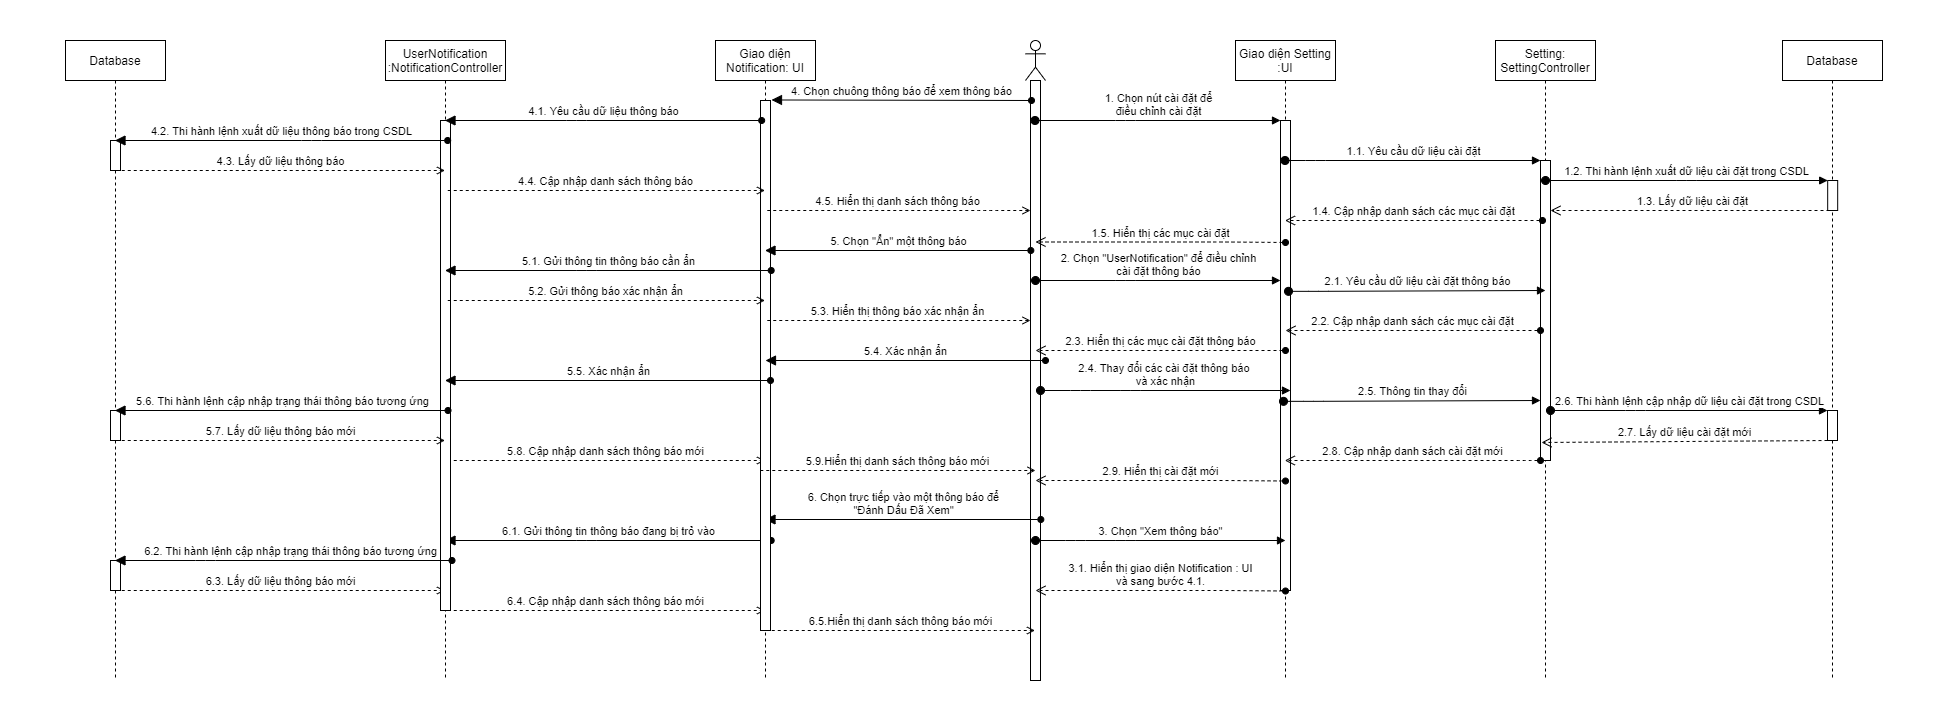

The diagram above was exported from draw.io. Its source (the exported page's mxGraphModel, read from the mxfile embedded in the PNG):
<mxGraphModel dx="2692" dy="580" grid="1" gridSize="10" guides="1" tooltips="1" connect="1" arrows="1" fold="1" page="1" pageScale="1" pageWidth="827" pageHeight="1169" math="0" shadow="0">
  <root>
    <mxCell id="0" />
    <mxCell id="1" parent="0" />
    <mxCell id="XpI6HPz2dA2RVhCgYdmn-34" value="" style="rounded=0;whiteSpace=wrap;html=1;strokeColor=none;" parent="1" vertex="1">
      <mxGeometry x="-955" width="1945" height="720" as="geometry" />
    </mxCell>
    <mxCell id="hLOanEfoE3hPCV4NBsCH-1" value="" style="shape=umlLifeline;participant=umlActor;perimeter=lifelinePerimeter;whiteSpace=wrap;html=1;container=1;collapsible=0;recursiveResize=0;verticalAlign=top;spacingTop=36;outlineConnect=0;" parent="1" vertex="1">
      <mxGeometry x="70" y="40" width="20" height="640" as="geometry" />
    </mxCell>
    <mxCell id="sGJF5LgL8xmAPL6Voxfu-1" value="" style="html=1;points=[];perimeter=orthogonalPerimeter;" parent="hLOanEfoE3hPCV4NBsCH-1" vertex="1">
      <mxGeometry x="5" y="40" width="10" height="600" as="geometry" />
    </mxCell>
    <mxCell id="hLOanEfoE3hPCV4NBsCH-2" value="Giao diện Setting&lt;br&gt;:UI" style="shape=umlLifeline;perimeter=lifelinePerimeter;whiteSpace=wrap;html=1;container=1;collapsible=0;recursiveResize=0;outlineConnect=0;" parent="1" vertex="1">
      <mxGeometry x="280" y="40" width="100" height="640" as="geometry" />
    </mxCell>
    <mxCell id="hLOanEfoE3hPCV4NBsCH-9" value="" style="html=1;points=[];perimeter=orthogonalPerimeter;" parent="hLOanEfoE3hPCV4NBsCH-2" vertex="1">
      <mxGeometry x="45" y="80" width="10" height="470" as="geometry" />
    </mxCell>
    <mxCell id="hLOanEfoE3hPCV4NBsCH-3" value="Setting:&lt;br&gt;SettingController" style="shape=umlLifeline;perimeter=lifelinePerimeter;whiteSpace=wrap;html=1;container=1;collapsible=0;recursiveResize=0;outlineConnect=0;" parent="1" vertex="1">
      <mxGeometry x="540" y="40" width="100" height="640" as="geometry" />
    </mxCell>
    <mxCell id="hLOanEfoE3hPCV4NBsCH-6" value="" style="html=1;points=[];perimeter=orthogonalPerimeter;" parent="hLOanEfoE3hPCV4NBsCH-3" vertex="1">
      <mxGeometry x="45" y="120" width="10" height="300" as="geometry" />
    </mxCell>
    <mxCell id="hLOanEfoE3hPCV4NBsCH-5" value="1. Chọn nút cài đặt để&lt;br&gt;điều chỉnh cài đặt" style="html=1;verticalAlign=bottom;startArrow=oval;endArrow=block;startSize=8;" parent="1" source="hLOanEfoE3hPCV4NBsCH-1" edge="1">
      <mxGeometry relative="1" as="geometry">
        <mxPoint x="265" y="120" as="sourcePoint" />
        <Array as="points">
          <mxPoint x="170" y="120" />
        </Array>
        <mxPoint x="325" y="120" as="targetPoint" />
      </mxGeometry>
    </mxCell>
    <mxCell id="hLOanEfoE3hPCV4NBsCH-7" value="1.1. Yêu cầu dữ liệu cài đặt" style="html=1;verticalAlign=bottom;startArrow=oval;endArrow=block;startSize=8;" parent="1" source="hLOanEfoE3hPCV4NBsCH-2" target="hLOanEfoE3hPCV4NBsCH-6" edge="1">
      <mxGeometry relative="1" as="geometry">
        <mxPoint x="505" y="160" as="sourcePoint" />
        <Array as="points">
          <mxPoint x="360" y="160" />
        </Array>
      </mxGeometry>
    </mxCell>
    <mxCell id="hLOanEfoE3hPCV4NBsCH-8" value="1.4. Cập nhập danh sách các mục cài đặt" style="html=1;verticalAlign=bottom;endArrow=open;endSize=8;startArrow=oval;startFill=1;endFill=0;dashed=1;" parent="1" target="hLOanEfoE3hPCV4NBsCH-2" edge="1">
      <mxGeometry relative="1" as="geometry">
        <mxPoint x="587" y="220" as="sourcePoint" />
        <mxPoint x="490" y="200" as="targetPoint" />
        <Array as="points">
          <mxPoint x="520" y="220" />
        </Array>
      </mxGeometry>
    </mxCell>
    <mxCell id="hLOanEfoE3hPCV4NBsCH-11" value="2. Chọn &quot;UserNotification&quot; để điều chỉnh&lt;br&gt;cài đặt thông báo" style="html=1;verticalAlign=bottom;startArrow=oval;endArrow=block;startSize=8;" parent="1" edge="1">
      <mxGeometry relative="1" as="geometry">
        <mxPoint x="79.99666666666663" y="280" as="sourcePoint" />
        <mxPoint x="325" y="280" as="targetPoint" />
        <Array as="points">
          <mxPoint x="170.33" y="280" />
        </Array>
      </mxGeometry>
    </mxCell>
    <mxCell id="hLOanEfoE3hPCV4NBsCH-14" value="2.6. Thi hành lệnh cập nhập dữ liệu cài đặt trong CSDL" style="html=1;verticalAlign=bottom;startArrow=oval;endArrow=block;startSize=8;" parent="1" source="hLOanEfoE3hPCV4NBsCH-6" target="CObp40B2S-BS8bNpRZt_-8" edge="1">
      <mxGeometry relative="1" as="geometry">
        <mxPoint x="329.9966666666667" y="360" as="sourcePoint" />
        <mxPoint x="877" y="359" as="targetPoint" />
        <Array as="points">
          <mxPoint x="680" y="410" />
        </Array>
      </mxGeometry>
    </mxCell>
    <mxCell id="hLOanEfoE3hPCV4NBsCH-39" value="6. Chọn trực tiếp vào một thông báo để&lt;br&gt;&quot;Đánh Dấu Đã Xem&quot;" style="html=1;verticalAlign=bottom;startArrow=block;endArrow=oval;startSize=8;startFill=1;endFill=1;" parent="1" source="XpI6HPz2dA2RVhCgYdmn-4" edge="1">
      <mxGeometry relative="1" as="geometry">
        <mxPoint x="-160.00333333333344" y="519" as="sourcePoint" />
        <mxPoint x="85.32999999999993" y="519" as="targetPoint" />
      </mxGeometry>
    </mxCell>
    <mxCell id="CObp40B2S-BS8bNpRZt_-1" value="2.1. Yêu cầu dữ liệu cài đặt thông báo" style="html=1;verticalAlign=bottom;startArrow=oval;endArrow=block;startSize=8;entryX=0.2;entryY=-0.021;entryDx=0;entryDy=0;entryPerimeter=0;" parent="1" edge="1">
      <mxGeometry relative="1" as="geometry">
        <mxPoint x="332.99666666666667" y="290.84000000000003" as="sourcePoint" />
        <mxPoint x="590" y="289.9999999999999" as="targetPoint" />
        <Array as="points">
          <mxPoint x="363.33" y="290.84000000000003" />
        </Array>
      </mxGeometry>
    </mxCell>
    <mxCell id="CObp40B2S-BS8bNpRZt_-2" value="Database" style="shape=umlLifeline;perimeter=lifelinePerimeter;whiteSpace=wrap;html=1;container=1;collapsible=0;recursiveResize=0;outlineConnect=0;" parent="1" vertex="1">
      <mxGeometry x="827" y="40" width="100" height="640" as="geometry" />
    </mxCell>
    <mxCell id="CObp40B2S-BS8bNpRZt_-7" value="" style="html=1;points=[];perimeter=orthogonalPerimeter;" parent="CObp40B2S-BS8bNpRZt_-2" vertex="1">
      <mxGeometry x="45.18" y="140" width="10" height="30" as="geometry" />
    </mxCell>
    <mxCell id="CObp40B2S-BS8bNpRZt_-4" value="2.8. Cập nhập danh sách cài đặt mới" style="html=1;verticalAlign=bottom;endArrow=open;endSize=8;startArrow=oval;startFill=1;endFill=0;dashed=1;" parent="1" edge="1">
      <mxGeometry relative="1" as="geometry">
        <mxPoint x="585" y="460" as="sourcePoint" />
        <mxPoint x="329.32352941176464" y="460" as="targetPoint" />
        <Array as="points">
          <mxPoint x="570" y="460" />
        </Array>
      </mxGeometry>
    </mxCell>
    <mxCell id="CObp40B2S-BS8bNpRZt_-5" value="1.2. Thi hành lệnh xuất dữ liệu cài đặt trong CSDL" style="html=1;verticalAlign=bottom;startArrow=oval;endArrow=block;startSize=8;" parent="1" target="CObp40B2S-BS8bNpRZt_-7" edge="1">
      <mxGeometry relative="1" as="geometry">
        <mxPoint x="590.0035294117646" y="180" as="sourcePoint" />
        <mxPoint x="877.18" y="180" as="targetPoint" />
        <Array as="points">
          <mxPoint x="730.68" y="180" />
        </Array>
      </mxGeometry>
    </mxCell>
    <mxCell id="CObp40B2S-BS8bNpRZt_-6" value="1.3. Lấy dữ liệu cài đặt" style="html=1;verticalAlign=bottom;endArrow=open;dashed=1;endSize=8;" parent="1" target="hLOanEfoE3hPCV4NBsCH-6" edge="1">
      <mxGeometry relative="1" as="geometry">
        <mxPoint x="880" y="210" as="sourcePoint" />
        <mxPoint x="800" y="210" as="targetPoint" />
      </mxGeometry>
    </mxCell>
    <mxCell id="CObp40B2S-BS8bNpRZt_-24" value="5.8. Cập nhập danh sách thông báo mới" style="html=1;verticalAlign=bottom;endArrow=none;endSize=8;startArrow=open;startFill=0;endFill=0;dashed=1;" parent="1" source="XpI6HPz2dA2RVhCgYdmn-4" edge="1">
      <mxGeometry relative="1" as="geometry">
        <mxPoint x="-254.32000000000005" y="460" as="sourcePoint" />
        <mxPoint x="-509.9964705882352" y="460" as="targetPoint" />
        <Array as="points">
          <mxPoint x="-269.32000000000005" y="460" />
        </Array>
      </mxGeometry>
    </mxCell>
    <mxCell id="CObp40B2S-BS8bNpRZt_-25" value="6.1. Gửi thông tin thông báo đang bị trỏ vào" style="html=1;verticalAlign=bottom;startArrow=block;endArrow=oval;startSize=8;startFill=1;endFill=1;" parent="1" source="XpI6HPz2dA2RVhCgYdmn-5" edge="1">
      <mxGeometry relative="1" as="geometry">
        <mxPoint x="-439.9964705882354" y="540" as="sourcePoint" />
        <mxPoint x="-184.32000000000005" y="540" as="targetPoint" />
        <Array as="points">
          <mxPoint x="-369.32000000000005" y="540" />
        </Array>
      </mxGeometry>
    </mxCell>
    <mxCell id="CObp40B2S-BS8bNpRZt_-27" value="6.4. Cập nhập danh sách thông báo mới" style="html=1;verticalAlign=bottom;endArrow=none;endSize=8;startArrow=open;startFill=0;endFill=0;dashed=1;" parent="1" source="XpI6HPz2dA2RVhCgYdmn-4" edge="1">
      <mxGeometry relative="1" as="geometry">
        <mxPoint x="-254.32000000000005" y="610" as="sourcePoint" />
        <mxPoint x="-509.9964705882352" y="610" as="targetPoint" />
        <Array as="points">
          <mxPoint x="-269.32000000000005" y="610" />
        </Array>
      </mxGeometry>
    </mxCell>
    <mxCell id="lDsmbvoWzP21t5umPHXD-1" value="2.2. Cập nhập danh sách các mục cài đặt" style="html=1;verticalAlign=bottom;endArrow=open;endSize=8;endFill=0;startArrow=oval;startFill=1;dashed=1;" parent="1" source="hLOanEfoE3hPCV4NBsCH-6" edge="1">
      <mxGeometry relative="1" as="geometry">
        <mxPoint x="550.5" y="329.5" as="sourcePoint" />
        <mxPoint x="330" y="330" as="targetPoint" />
      </mxGeometry>
    </mxCell>
    <mxCell id="sGJF5LgL8xmAPL6Voxfu-2" value="1.5. Hiển thị các mục cài đặt" style="html=1;verticalAlign=bottom;endArrow=open;endSize=8;startArrow=oval;startFill=1;endFill=0;dashed=1;" parent="1" edge="1">
      <mxGeometry relative="1" as="geometry">
        <mxPoint x="330" y="242" as="sourcePoint" />
        <mxPoint x="80" y="241.5" as="targetPoint" />
        <Array as="points">
          <mxPoint x="270.5" y="241.5" />
        </Array>
      </mxGeometry>
    </mxCell>
    <mxCell id="sGJF5LgL8xmAPL6Voxfu-3" value="2.3. Hiển thị các mục cài đặt thông báo" style="html=1;verticalAlign=bottom;endArrow=open;endSize=8;endFill=0;startArrow=oval;startFill=1;dashed=1;" parent="1" edge="1">
      <mxGeometry relative="1" as="geometry">
        <mxPoint x="330" y="350" as="sourcePoint" />
        <mxPoint x="80" y="350" as="targetPoint" />
      </mxGeometry>
    </mxCell>
    <mxCell id="sGJF5LgL8xmAPL6Voxfu-4" value="2.7. Lấy dữ liệu cài đặt mới" style="html=1;verticalAlign=bottom;endArrow=open;dashed=1;endSize=8;" parent="1" source="CObp40B2S-BS8bNpRZt_-8" edge="1">
      <mxGeometry relative="1" as="geometry">
        <mxPoint x="880" y="420" as="sourcePoint" />
        <mxPoint x="586" y="442" as="targetPoint" />
        <Array as="points" />
      </mxGeometry>
    </mxCell>
    <mxCell id="sGJF5LgL8xmAPL6Voxfu-7" value="2.5. Thông tin thay đổi" style="html=1;verticalAlign=bottom;startArrow=oval;endArrow=block;startSize=8;entryX=0.2;entryY=-0.021;entryDx=0;entryDy=0;entryPerimeter=0;" parent="1" edge="1">
      <mxGeometry relative="1" as="geometry">
        <mxPoint x="327.99666666666667" y="400.84000000000015" as="sourcePoint" />
        <mxPoint x="585" y="400" as="targetPoint" />
        <Array as="points">
          <mxPoint x="358.33" y="400.84000000000003" />
        </Array>
      </mxGeometry>
    </mxCell>
    <mxCell id="sGJF5LgL8xmAPL6Voxfu-20" value="6.3. Lấy dữ liệu thông báo mới" style="html=1;verticalAlign=bottom;endArrow=none;dashed=1;endSize=8;startArrow=open;startFill=0;endFill=0;" parent="1" source="XpI6HPz2dA2RVhCgYdmn-5" edge="1">
      <mxGeometry relative="1" as="geometry">
        <mxPoint x="-555" y="590" as="sourcePoint" />
        <mxPoint x="-840" y="590" as="targetPoint" />
      </mxGeometry>
    </mxCell>
    <mxCell id="sGJF5LgL8xmAPL6Voxfu-22" value="6.5.Hiển thị danh sách thông báo mới" style="html=1;verticalAlign=bottom;endArrow=none;endSize=8;startArrow=open;startFill=0;endFill=0;dashed=1;" parent="1" source="hLOanEfoE3hPCV4NBsCH-1" edge="1">
      <mxGeometry relative="1" as="geometry">
        <mxPoint x="55.680000000000064" y="630" as="sourcePoint" />
        <mxPoint x="-190" y="630" as="targetPoint" />
        <Array as="points">
          <mxPoint x="40.68000000000001" y="630" />
        </Array>
      </mxGeometry>
    </mxCell>
    <mxCell id="XpI6HPz2dA2RVhCgYdmn-4" value="Giao diện Notification: UI" style="shape=umlLifeline;perimeter=lifelinePerimeter;whiteSpace=wrap;html=1;container=1;collapsible=0;recursiveResize=0;outlineConnect=0;" parent="1" vertex="1">
      <mxGeometry x="-240" y="40" width="100" height="640" as="geometry" />
    </mxCell>
    <mxCell id="XpI6HPz2dA2RVhCgYdmn-14" value="" style="html=1;points=[];perimeter=orthogonalPerimeter;" parent="XpI6HPz2dA2RVhCgYdmn-4" vertex="1">
      <mxGeometry x="45" y="60" width="10" height="530" as="geometry" />
    </mxCell>
    <mxCell id="sGJF5LgL8xmAPL6Voxfu-17" value="5.9.Hiển thị danh sách thông báo mới" style="html=1;verticalAlign=bottom;endArrow=none;endSize=8;startArrow=open;startFill=0;endFill=0;dashed=1;" parent="XpI6HPz2dA2RVhCgYdmn-4" edge="1">
      <mxGeometry relative="1" as="geometry">
        <mxPoint x="320" y="430" as="sourcePoint" />
        <mxPoint x="45" y="430" as="targetPoint" />
        <Array as="points" />
      </mxGeometry>
    </mxCell>
    <mxCell id="XpI6HPz2dA2RVhCgYdmn-5" value="UserNotification&lt;br&gt;:NotificationController" style="shape=umlLifeline;perimeter=lifelinePerimeter;whiteSpace=wrap;html=1;container=1;collapsible=0;recursiveResize=0;outlineConnect=0;" parent="1" vertex="1">
      <mxGeometry x="-570" y="40" width="120" height="640" as="geometry" />
    </mxCell>
    <mxCell id="XpI6HPz2dA2RVhCgYdmn-15" value="" style="html=1;points=[];perimeter=orthogonalPerimeter;" parent="XpI6HPz2dA2RVhCgYdmn-5" vertex="1">
      <mxGeometry x="55" y="80" width="10" height="490" as="geometry" />
    </mxCell>
    <mxCell id="XpI6HPz2dA2RVhCgYdmn-13" value="Database" style="shape=umlLifeline;perimeter=lifelinePerimeter;whiteSpace=wrap;html=1;container=1;collapsible=0;recursiveResize=0;outlineConnect=0;" parent="1" vertex="1">
      <mxGeometry x="-890" y="40" width="100" height="640" as="geometry" />
    </mxCell>
    <mxCell id="XpI6HPz2dA2RVhCgYdmn-20" value="" style="html=1;points=[];perimeter=orthogonalPerimeter;" parent="XpI6HPz2dA2RVhCgYdmn-13" vertex="1">
      <mxGeometry x="45" y="100" width="10" height="30" as="geometry" />
    </mxCell>
    <mxCell id="CObp40B2S-BS8bNpRZt_-23" value="" style="html=1;points=[];perimeter=orthogonalPerimeter;" parent="XpI6HPz2dA2RVhCgYdmn-13" vertex="1">
      <mxGeometry x="45" y="370" width="10" height="30" as="geometry" />
    </mxCell>
    <mxCell id="XpI6HPz2dA2RVhCgYdmn-33" value="" style="html=1;points=[];perimeter=orthogonalPerimeter;" parent="XpI6HPz2dA2RVhCgYdmn-13" vertex="1">
      <mxGeometry x="45" y="520" width="10" height="30" as="geometry" />
    </mxCell>
    <mxCell id="XpI6HPz2dA2RVhCgYdmn-16" value="4. Chọn chuông thông báo để xem thông báo" style="html=1;verticalAlign=bottom;startArrow=block;endArrow=oval;startSize=8;startFill=1;endFill=1;exitX=1.1;exitY=-0.001;exitDx=0;exitDy=0;exitPerimeter=0;" parent="1" source="XpI6HPz2dA2RVhCgYdmn-14" edge="1">
      <mxGeometry relative="1" as="geometry">
        <mxPoint x="-169.99666666666604" y="110" as="sourcePoint" />
        <mxPoint x="76" y="100" as="targetPoint" />
      </mxGeometry>
    </mxCell>
    <mxCell id="XpI6HPz2dA2RVhCgYdmn-17" value="4.1. Yêu cầu dữ liệu thông báo" style="html=1;verticalAlign=bottom;startArrow=block;endArrow=oval;startSize=8;startFill=1;endFill=1;" parent="1" source="XpI6HPz2dA2RVhCgYdmn-5" edge="1">
      <mxGeometry relative="1" as="geometry">
        <mxPoint x="-449.9966666666661" y="120" as="sourcePoint" />
        <mxPoint x="-193.8299999999996" y="120" as="targetPoint" />
        <Array as="points">
          <mxPoint x="-378.83000000000004" y="120" />
        </Array>
      </mxGeometry>
    </mxCell>
    <mxCell id="XpI6HPz2dA2RVhCgYdmn-18" value="4.2. Thi hành lệnh xuất dữ liệu thông báo trong CSDL" style="html=1;verticalAlign=bottom;startArrow=block;endArrow=oval;startSize=8;startFill=1;endFill=1;" parent="1" source="XpI6HPz2dA2RVhCgYdmn-13" edge="1">
      <mxGeometry relative="1" as="geometry">
        <mxPoint x="-779.9999999999995" y="140" as="sourcePoint" />
        <mxPoint x="-507.8199999999997" y="140" as="targetPoint" />
        <Array as="points">
          <mxPoint x="-644" y="140" />
        </Array>
      </mxGeometry>
    </mxCell>
    <mxCell id="XpI6HPz2dA2RVhCgYdmn-21" value="4.3. Lấy dữ liệu thông báo" style="html=1;verticalAlign=bottom;endArrow=none;dashed=1;endSize=8;startArrow=open;startFill=0;endFill=0;" parent="1" source="XpI6HPz2dA2RVhCgYdmn-5" edge="1">
      <mxGeometry relative="1" as="geometry">
        <mxPoint x="-555" y="170" as="sourcePoint" />
        <mxPoint x="-840" y="170" as="targetPoint" />
      </mxGeometry>
    </mxCell>
    <mxCell id="XpI6HPz2dA2RVhCgYdmn-22" value="4.4. Cập nhập danh sách thông báo" style="html=1;verticalAlign=bottom;endArrow=none;endSize=8;startArrow=open;startFill=0;endFill=0;dashed=1;" parent="1" source="XpI6HPz2dA2RVhCgYdmn-4" edge="1">
      <mxGeometry relative="1" as="geometry">
        <mxPoint x="-254.32000000000005" y="190" as="sourcePoint" />
        <mxPoint x="-509.9964705882352" y="190" as="targetPoint" />
        <Array as="points">
          <mxPoint x="-269.32000000000005" y="190" />
        </Array>
      </mxGeometry>
    </mxCell>
    <mxCell id="XpI6HPz2dA2RVhCgYdmn-23" value="4.5. Hiển thị danh sách thông báo" style="html=1;verticalAlign=bottom;endArrow=none;endSize=8;startArrow=open;startFill=0;endFill=0;dashed=1;" parent="1" source="sGJF5LgL8xmAPL6Voxfu-1" edge="1">
      <mxGeometry relative="1" as="geometry">
        <mxPoint x="45.679999999999836" y="210" as="sourcePoint" />
        <mxPoint x="-190" y="210" as="targetPoint" />
        <Array as="points">
          <mxPoint x="30.680000000000007" y="210" />
        </Array>
      </mxGeometry>
    </mxCell>
    <mxCell id="XpI6HPz2dA2RVhCgYdmn-24" value="5. Chọn &quot;Ẩn&quot; một thông báo" style="html=1;verticalAlign=bottom;startArrow=block;endArrow=oval;startSize=8;startFill=1;endFill=1;" parent="1" source="XpI6HPz2dA2RVhCgYdmn-4" edge="1">
      <mxGeometry relative="1" as="geometry">
        <mxPoint x="-170.00333333333356" y="250" as="sourcePoint" />
        <mxPoint x="75.32999999999993" y="250" as="targetPoint" />
      </mxGeometry>
    </mxCell>
    <mxCell id="XpI6HPz2dA2RVhCgYdmn-25" value="5.1. Gửi thông tin thông báo cần ẩn" style="html=1;verticalAlign=bottom;startArrow=block;endArrow=oval;startSize=8;startFill=1;endFill=1;" parent="1" source="XpI6HPz2dA2RVhCgYdmn-5" edge="1">
      <mxGeometry relative="1" as="geometry">
        <mxPoint x="-439.9964705882352" y="270" as="sourcePoint" />
        <mxPoint x="-184.3200000000005" y="270" as="targetPoint" />
        <Array as="points">
          <mxPoint x="-369.32000000000005" y="270" />
        </Array>
      </mxGeometry>
    </mxCell>
    <mxCell id="XpI6HPz2dA2RVhCgYdmn-26" value="5.2. Gửi thông báo xác nhận ẩn" style="html=1;verticalAlign=bottom;endArrow=none;endSize=8;endFill=0;startArrow=open;startFill=0;dashed=1;" parent="1" source="XpI6HPz2dA2RVhCgYdmn-4" edge="1">
      <mxGeometry relative="1" as="geometry">
        <mxPoint x="-255.00000000000045" y="300" as="sourcePoint" />
        <mxPoint x="-510.00000000000045" y="300" as="targetPoint" />
      </mxGeometry>
    </mxCell>
    <mxCell id="XpI6HPz2dA2RVhCgYdmn-27" value="5.3. Hiển thị thông báo xác nhận ẩn" style="html=1;verticalAlign=bottom;endArrow=none;endSize=8;endFill=0;startArrow=open;startFill=0;entryX=1.22;entryY=0.409;entryDx=0;entryDy=0;entryPerimeter=0;dashed=1;" parent="1" source="sGJF5LgL8xmAPL6Voxfu-1" edge="1">
      <mxGeometry relative="1" as="geometry">
        <mxPoint x="57.80000000000018" y="320.00000000000006" as="sourcePoint" />
        <mxPoint x="-190.00000000000045" y="320.00000000000006" as="targetPoint" />
      </mxGeometry>
    </mxCell>
    <mxCell id="XpI6HPz2dA2RVhCgYdmn-28" value="5.4. Xác nhận ẩn" style="html=1;verticalAlign=bottom;startArrow=block;endArrow=oval;startSize=8;startFill=1;endFill=1;" parent="1" edge="1">
      <mxGeometry relative="1" as="geometry">
        <mxPoint x="-190.0033333333331" y="360" as="sourcePoint" />
        <mxPoint x="90" y="360" as="targetPoint" />
      </mxGeometry>
    </mxCell>
    <mxCell id="XpI6HPz2dA2RVhCgYdmn-29" value="5.5. Xác nhận ẩn" style="html=1;verticalAlign=bottom;startArrow=block;endArrow=oval;startSize=8;startFill=1;endFill=1;" parent="1" source="XpI6HPz2dA2RVhCgYdmn-5" edge="1">
      <mxGeometry relative="1" as="geometry">
        <mxPoint x="-440.0033333333331" y="380" as="sourcePoint" />
        <mxPoint x="-185.00000000000045" y="380" as="targetPoint" />
      </mxGeometry>
    </mxCell>
    <mxCell id="XpI6HPz2dA2RVhCgYdmn-30" value="5.6. Thi hành lệnh cập nhập trạng thái thông báo tương ứng" style="html=1;verticalAlign=bottom;startArrow=block;endArrow=oval;startSize=8;startFill=1;endFill=1;" parent="1" source="XpI6HPz2dA2RVhCgYdmn-13" edge="1">
      <mxGeometry relative="1" as="geometry">
        <mxPoint x="-790" y="409.9999999999999" as="sourcePoint" />
        <mxPoint x="-507.5" y="409.9999999999999" as="targetPoint" />
      </mxGeometry>
    </mxCell>
    <mxCell id="XpI6HPz2dA2RVhCgYdmn-31" value="5.7. Lấy dữ liệu thông báo mới" style="html=1;verticalAlign=bottom;endArrow=none;dashed=1;endSize=8;startArrow=open;startFill=0;endFill=0;" parent="1" source="XpI6HPz2dA2RVhCgYdmn-5" edge="1">
      <mxGeometry relative="1" as="geometry">
        <mxPoint x="-555" y="440" as="sourcePoint" />
        <mxPoint x="-840" y="440" as="targetPoint" />
      </mxGeometry>
    </mxCell>
    <mxCell id="XpI6HPz2dA2RVhCgYdmn-32" value="&amp;nbsp; &amp;nbsp; 6.2. Thi hành lệnh cập nhập trạng thái thông báo tương ứng" style="html=1;verticalAlign=bottom;startArrow=block;endArrow=oval;startSize=8;startFill=1;endFill=1;" parent="1" source="XpI6HPz2dA2RVhCgYdmn-13" edge="1">
      <mxGeometry relative="1" as="geometry">
        <mxPoint x="-780.0000000000005" y="560" as="sourcePoint" />
        <mxPoint x="-503.5" y="560" as="targetPoint" />
        <Array as="points">
          <mxPoint x="-750" y="560" />
        </Array>
      </mxGeometry>
    </mxCell>
    <mxCell id="sGJF5LgL8xmAPL6Voxfu-6" value="2.4. Thay đổi các cài đặt thông báo &lt;br&gt;và xác nhận" style="html=1;verticalAlign=bottom;startArrow=oval;endArrow=block;startSize=8;" parent="1" edge="1">
      <mxGeometry relative="1" as="geometry">
        <mxPoint x="84.99666666666667" y="390" as="sourcePoint" />
        <mxPoint x="335" y="390" as="targetPoint" />
        <Array as="points">
          <mxPoint x="125" y="390" />
          <mxPoint x="175.33" y="390" />
        </Array>
      </mxGeometry>
    </mxCell>
    <mxCell id="CObp40B2S-BS8bNpRZt_-8" value="" style="html=1;points=[];perimeter=orthogonalPerimeter;" parent="1" vertex="1">
      <mxGeometry x="872" y="410" width="10" height="30" as="geometry" />
    </mxCell>
    <mxCell id="sGJF5LgL8xmAPL6Voxfu-5" value="2.9. Hiển thị cài đặt mới" style="html=1;verticalAlign=bottom;endArrow=open;endSize=8;startArrow=oval;startFill=1;endFill=0;dashed=1;" parent="1" edge="1">
      <mxGeometry relative="1" as="geometry">
        <mxPoint x="330" y="480.5" as="sourcePoint" />
        <mxPoint x="80" y="480" as="targetPoint" />
        <Array as="points">
          <mxPoint x="270.5" y="480" />
        </Array>
      </mxGeometry>
    </mxCell>
    <mxCell id="AutPCikVQwlSrLq2gRiJ-2" value="3. Chọn &quot;Xem thông báo&quot;" style="html=1;verticalAlign=bottom;startArrow=oval;endArrow=block;startSize=8;" parent="1" edge="1">
      <mxGeometry relative="1" as="geometry">
        <mxPoint x="79.9966666666669" y="540" as="sourcePoint" />
        <mxPoint x="330" y="540" as="targetPoint" />
        <Array as="points">
          <mxPoint x="120" y="540" />
          <mxPoint x="170.33" y="540" />
        </Array>
      </mxGeometry>
    </mxCell>
    <mxCell id="7G0jxRlB-Y9JL9WxDHat-1" value="3.1. Hiển thị giao diện Notification : UI&lt;br&gt;và sang bước 4.1." style="html=1;verticalAlign=bottom;endArrow=open;endSize=8;startArrow=oval;startFill=1;endFill=0;dashed=1;" edge="1" parent="1">
      <mxGeometry relative="1" as="geometry">
        <mxPoint x="330" y="590.5" as="sourcePoint" />
        <mxPoint x="80" y="590" as="targetPoint" />
        <Array as="points">
          <mxPoint x="270.5" y="590" />
        </Array>
      </mxGeometry>
    </mxCell>
  </root>
</mxGraphModel>